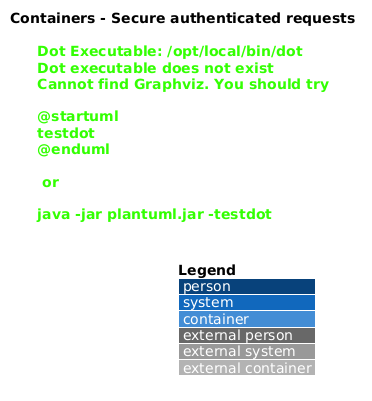

The diagram above was rendered by PlantUML. Its source (embedded in the PNG):
@startuml
!include <C4/C4_Container>
LAYOUT_WITH_LEGEND()
title Containers - Secure authenticated requests

Person(actor, "Authenticated account holder", "Calls protected family features")
System_Boundary(saturdaze, "Saturdaze") {
  Container(web, "Saturdaze web application", "Angular", "Guards routes and attaches bearer tokens")
  Container(api, "Saturdaze API", "ASP.NET Core", "Authenticates and authorizes requests")
  ContainerDb(db, "Saturdaze database", "SQL Server", "Stores parameterized application state and token hashes")
}
Rel(actor, web, "Uses", "HTTPS")
Rel(web, api, "Calls protected endpoint", "JSON/HTTPS")
Rel(api, db, "Executes parameterized access", "EF Core")
@enduml